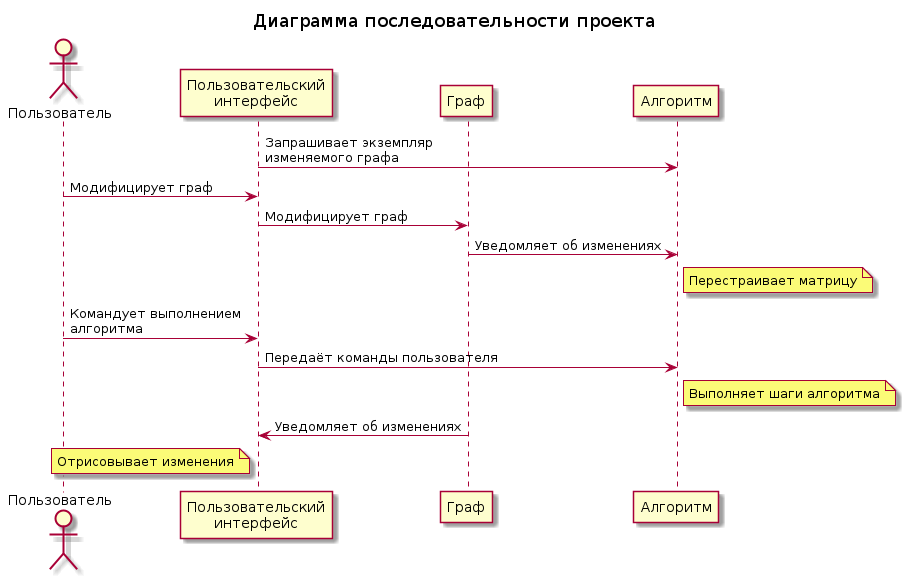

The diagram above was rendered by PlantUML. Its source (embedded in the PNG):
@startuml
	title Диаграмма последовательности проекта

	Actor Пользователь
	participant Интерфейс as "Пользовательский\nинтерфейс"
	participant Граф
	participant Алгоритм

	Интерфейс->Алгоритм: Запрашивает экземпляр\nизменяемого графа
	
	Пользователь->Интерфейс: Модифицирует граф


	Интерфейс->Граф: Модифицирует граф
	Граф->Алгоритм: Уведомляет об изменениях
	note right of Алгоритм: Перестраивает матрицу

	Пользователь->Интерфейс: Командует выполнением\nалгоритма
	Интерфейс->Алгоритм: Передаёт команды пользователя

	note right of Алгоритм: Выполняет шаги алгоритма

	Граф->Интерфейс: Уведомляет об изменениях

	note left of Интерфейс: Отрисовывает изменения

@enduml